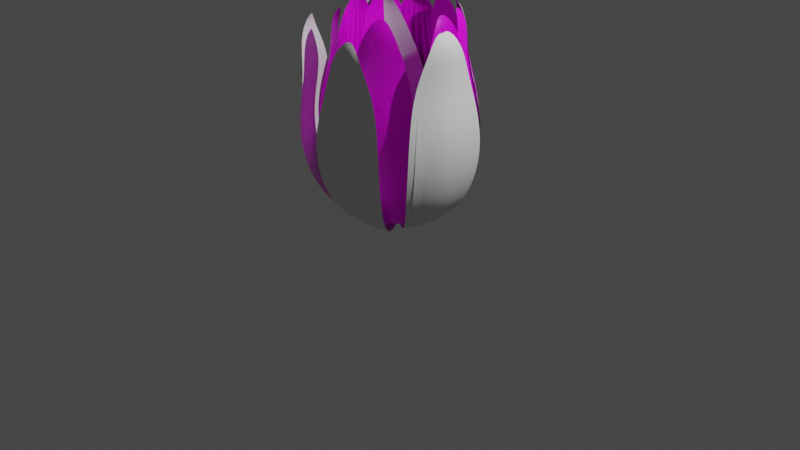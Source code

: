 # Source: flower2.blend  (saved by Blender 2.93.20; exported with 4.5.12 LTS)
import bpy
from mathutils import Matrix  # noqa: F401  (used for matrix-valued properties, if any)

bpy.ops.wm.read_factory_settings(use_empty=True)
scene = bpy.context.scene
scene.name = 'Scene'

# ---- collections
col_collection = bpy.data.collections.new('Collection'); scene.collection.children.link(col_collection)

# ---- images (referenced by path relative to the original .blend; pixels are not part of the script)
import os
ASSET_DIR = os.environ.get("B2B_ASSET_DIR", "")  # directory of the original .blend (textures are referenced by path, not embedded)
HERE = os.path.dirname(os.path.abspath(__file__))  # packed textures are extracted next to this script under _unpacked/

def load_image(name, relpath, width, height, colorspace="sRGB"):
    """Load a texture the original file referenced (path relative to the .blend, or extracted next to this script)."""
    p = next((c for c in (os.path.join(HERE, relpath), os.path.join(ASSET_DIR, relpath)) if relpath and os.path.exists(c)), "")
    if p:
        img = bpy.data.images.load(p, check_existing=True)
        img.name = name
    else:  # same state as the original file: an image datablock whose file is absent (Cycles renders it pink)
        img = bpy.data.images.new(name, width, height)
        img.source = "FILE"
        img.filepath = "//" + (relpath or name)
    img.colorspace_settings.name = colorspace
    return img
img_blume = load_image('Blume', 'Blume.png', 1024, 1024, 'sRGB')
img_s_blume = load_image('S-Blume', 'S-Blume.png', 1024, 1024, 'sRGB')
img_flower = load_image('Flower', 'Flower.png', 1024, 1024, 'sRGB')

# ---- materials (node trees are filled in below, after node groups)
mat_blume = bpy.data.materials.new('Blume')
mat_blume.use_transparent_shadow = False
mat_s_blume = bpy.data.materials.new('S-Blume')
mat_s_blume.use_transparent_shadow = False
mat_flower = bpy.data.materials.new('Flower')
mat_flower.use_transparent_shadow = False

# ---- material node trees
mat_blume.use_nodes = True; mat_blume.node_tree.nodes.clear()
_N = mat_blume.node_tree.nodes; _L = mat_blume.node_tree.links
n0 = _N.new('ShaderNodeBsdfPrincipled'); n0.name = 'Principled BSDF'; n0.location = (10, 300)
n0.distribution = 'GGX'
n0.subsurface_method = 'BURLEY'
n0.inputs[3].default_value = 1.45
n0.inputs[27].default_value = (0.0, 0.0, 0.0, 1.0)
n0.inputs[28].default_value = 1.0
n1 = _N.new('ShaderNodeOutputMaterial'); n1.name = 'Material Output'; n1.location = (300, 300)
n2 = _N.new('ShaderNodeTexImage'); n2.name = 'Image Texture'; n2.location = (-280, 280)
n2.image = img_blume
_L.new(n0.outputs[0], n1.inputs[0])
_L.new(n2.outputs[0], n0.inputs[0])
n1.is_active_output = True
mat_s_blume.use_nodes = True; mat_s_blume.node_tree.nodes.clear()
_N = mat_s_blume.node_tree.nodes; _L = mat_s_blume.node_tree.links
n0 = _N.new('ShaderNodeBsdfPrincipled'); n0.name = 'Principled BSDF'; n0.location = (10, 300)
n0.distribution = 'GGX'
n0.subsurface_method = 'BURLEY'
n0.inputs[3].default_value = 1.45
n0.inputs[27].default_value = (0.0, 0.0, 0.0, 1.0)
n0.inputs[28].default_value = 1.0
n1 = _N.new('ShaderNodeOutputMaterial'); n1.name = 'Material Output'; n1.location = (300, 300)
n2 = _N.new('ShaderNodeTexImage'); n2.name = 'Image Texture'; n2.location = (-280, 280)
n2.image = img_s_blume
_L.new(n0.outputs[0], n1.inputs[0])
_L.new(n2.outputs[0], n0.inputs[0])
n1.is_active_output = True
mat_flower.use_nodes = True; mat_flower.node_tree.nodes.clear()
_N = mat_flower.node_tree.nodes; _L = mat_flower.node_tree.links
n0 = _N.new('ShaderNodeBsdfPrincipled'); n0.name = 'Principled BSDF'; n0.location = (10, 300)
n0.distribution = 'GGX'
n0.subsurface_method = 'BURLEY'
n0.inputs[3].default_value = 1.45
n0.inputs[27].default_value = (0.0, 0.0, 0.0, 1.0)
n0.inputs[28].default_value = 1.0
n1 = _N.new('ShaderNodeOutputMaterial'); n1.name = 'Material Output'; n1.location = (300, 300)
n2 = _N.new('ShaderNodeTexImage'); n2.name = 'Image Texture'; n2.location = (-280, 280)
n2.image = img_flower
_L.new(n0.outputs[0], n1.inputs[0])
_L.new(n2.outputs[0], n0.inputs[0])
n1.is_active_output = True

# ---- world
world_world = bpy.data.worlds.new('World'); scene.world = world_world
world_world.use_nodes = True; world_world.node_tree.nodes.clear()
_N = world_world.node_tree.nodes; _L = world_world.node_tree.links
n0 = _N.new('ShaderNodeOutputWorld'); n0.name = 'World Output'; n0.location = (300, 300)
n1 = _N.new('ShaderNodeBackground'); n1.name = 'Background'; n1.location = (10, 300)
n1.inputs[0].default_value = (0.05088, 0.05088, 0.05088, 1.0)
_L.new(n1.outputs[0], n0.inputs[0])
n0.is_active_output = True
world_world.color = (0.05088, 0.05088, 0.05088)
world_world.use_sun_shadow = False
world_world.sun_shadow_jitter_overblur = 0.0

# ---- cameras
cam_camera = bpy.data.cameras.new('Camera')
cam_camera.clip_end = 100.0
cam_camera.ortho_scale = 7.314
cam_camera_001 = bpy.data.cameras.new('Camera.001')
cam_camera_001.clip_end = 100.0
cam_camera_001.ortho_scale = 7.314

# ---- lights
light_light = bpy.data.lights.new('Light', 'POINT')
light_light.transmission_factor = 0.0
light_light.energy = 1000.0
light_light.shadow_soft_size = 0.1
light_light.shadow_maximum_resolution = 0.006
light_light.use_absolute_resolution = True
light_light_001 = bpy.data.lights.new('Light.001', 'POINT')
light_light_001.transmission_factor = 0.0
light_light_001.energy = 1000.0
light_light_001.shadow_soft_size = 0.1
light_light_001.shadow_maximum_resolution = 0.006
light_light_001.use_absolute_resolution = True

# ---- meshes
me_sphere = bpy.data.meshes.new('Sphere')
me_sphere.from_pydata([(0.6233, 0.1464, 2.104), (0.5887, 0.2706, 1.736), (0.6776, 0.3536, 1.383), (0.7258, 0.3827, 1.0), (0.6776, 0.3536, 0.6173), (0.5448, 0.2706, 0.2929), (0.3049, 0.1464, 0.07612), (0.6233, -0.1464, 2.104), (0.5887, -0.2706, 1.736), (0.6776, -0.3536, 1.383), (0.7258, -0.3827, 1.0), (0.6776, -0.3536, 0.6173), (0.5448, -0.2706, 0.2929), (0.3049, -0.1464, 0.07612), (0.5128, -1.181e-07, 2.278), (-0.03227, 0.0, 0.0), (0.6485, -1.202e-07, 2.104), (0.6577, -9.045e-08, 1.736), (0.7758, -9.045e-08, 1.383), (0.8327, -6.064e-08, 1.0), (0.7758, -3.084e-08, 0.6173), (0.6137, -3.084e-08, 0.2929), (0.3259, -1.039e-09, 0.07612)], [], [(19, 18, 9, 10), (17, 16, 7, 8), (22, 21, 12, 13), (20, 19, 10, 11), (18, 17, 8, 9), (14, 7, 16), (15, 6, 22), (21, 20, 11, 12), (0, 14, 16), (13, 15, 22), (1, 0, 16, 17), (2, 1, 17, 18), (3, 2, 18, 19), (4, 3, 19, 20), (5, 4, 20, 21), (6, 5, 21, 22)])
_uv = me_sphere.uv_layers.new(name='UVMap')
_uv.uv.foreach_set('vector', [0.4375, 0.5, 0.4375, 0.625, 0.375, 0.625, 0.375, 0.5, 0.4375, 0.75, 0.4375, 0.875, 0.375, 0.875, 0.375, 0.75, 0.4375, 0.125, 0.4375, 0.25, 0.375, 0.25, 0.375, 0.125, 0.4375, 0.375, 0.4375, 0.5, 0.375, 0.5, 0.375, 0.375, 0.4375, 0.625, 0.4375, 0.75, 0.375, 0.75, 0.375, 0.625, 0.4375, 1.0, 0.375, 0.875, 0.4375, 0.875, 0.4375, 0.0, 0.5, 0.125, 0.4375, 0.125, 0.4375, 0.25, 0.4375, 0.375, 0.375, 0.375, 0.375, 0.25, 0.5, 0.875, 0.4375, 1.0, 0.4375, 0.875, 0.375, 0.125, 0.4375, 0.0, 0.4375, 0.125, 0.5, 0.75, 0.5, 0.875, 0.4375, 0.875, 0.4375, 0.75, 0.5, 0.625, 0.5, 0.75, 0.4375, 0.75, 0.4375, 0.625, 0.5, 0.5, 0.5, 0.625, 0.4375, 0.625, 0.4375, 0.5, 0.5, 0.375, 0.5, 0.5, 0.4375, 0.5, 0.4375, 0.375, 0.5, 0.25, 0.5, 0.375, 0.4375, 0.375, 0.4375, 0.25, 0.5, 0.125, 0.5, 0.25, 0.4375, 0.25, 0.4375, 0.125])
me_sphere.materials.append(mat_blume)
me_sphere.use_remesh_fix_poles = True
me_sphere.use_remesh_preserve_attributes = False
me_sphere.update()
me_sphere_002 = bpy.data.meshes.new('Sphere.002')
me_sphere_002.from_pydata([(0.6233, 0.1464, 2.104), (0.5887, 0.2706, 1.736), (0.6776, 0.3536, 1.383), (0.7258, 0.3827, 1.0), (0.6776, 0.3536, 0.6173), (0.5448, 0.2706, 0.2929), (0.3049, 0.1464, 0.07612), (0.6233, -0.1464, 2.104), (0.5887, -0.2706, 1.736), (0.6776, -0.3536, 1.383), (0.7258, -0.3827, 1.0), (0.6776, -0.3536, 0.6173), (0.5448, -0.2706, 0.2929), (0.3049, -0.1464, 0.07612), (0.5128, -1.181e-07, 2.278), (-0.03227, 0.0, 0.0), (0.6485, -1.202e-07, 2.104), (0.6577, -9.045e-08, 1.736), (0.7758, -9.045e-08, 1.383), (0.8327, -6.064e-08, 1.0), (0.7758, -3.084e-08, 0.6173), (0.6137, -3.084e-08, 0.2929), (0.3259, -1.039e-09, 0.07612)], [], [(19, 18, 9, 10), (17, 16, 7, 8), (22, 21, 12, 13), (20, 19, 10, 11), (18, 17, 8, 9), (14, 7, 16), (15, 6, 22), (21, 20, 11, 12), (0, 14, 16), (13, 15, 22), (1, 0, 16, 17), (2, 1, 17, 18), (3, 2, 18, 19), (4, 3, 19, 20), (5, 4, 20, 21), (6, 5, 21, 22)])
me_sphere_002.polygons.foreach_set('use_smooth', [True] * 16)
_uv = me_sphere_002.uv_layers.new(name='UVMap')
_uv.uv.foreach_set('vector', [0.4375, 0.5, 0.4375, 0.625, 0.375, 0.625, 0.375, 0.5, 0.4375, 0.75, 0.4375, 0.875, 0.375, 0.875, 0.375, 0.75, 0.4375, 0.125, 0.4375, 0.25, 0.375, 0.25, 0.375, 0.125, 0.4375, 0.375, 0.4375, 0.5, 0.375, 0.5, 0.375, 0.375, 0.4375, 0.625, 0.4375, 0.75, 0.375, 0.75, 0.375, 0.625, 0.4375, 1.0, 0.375, 0.875, 0.4375, 0.875, 0.4375, 0.0, 0.5, 0.125, 0.4375, 0.125, 0.4375, 0.25, 0.4375, 0.375, 0.375, 0.375, 0.375, 0.25, 0.5, 0.875, 0.4375, 1.0, 0.4375, 0.875, 0.375, 0.125, 0.4375, 0.0, 0.4375, 0.125, 0.5, 0.75, 0.5, 0.875, 0.4375, 0.875, 0.4375, 0.75, 0.5, 0.625, 0.5, 0.75, 0.4375, 0.75, 0.4375, 0.625, 0.5, 0.5, 0.5, 0.625, 0.4375, 0.625, 0.4375, 0.5, 0.5, 0.375, 0.5, 0.5, 0.4375, 0.5, 0.4375, 0.375, 0.5, 0.25, 0.5, 0.375, 0.4375, 0.375, 0.4375, 0.25, 0.5, 0.125, 0.5, 0.25, 0.4375, 0.25, 0.4375, 0.125])
me_sphere_002.materials.append(mat_s_blume)
me_sphere_002.use_remesh_fix_poles = True
me_sphere_002.use_remesh_preserve_attributes = False
me_sphere_002.update()
me_sphere_003 = bpy.data.meshes.new('Sphere.003')
me_sphere_003.from_pydata([(0.6233, 0.1464, 2.104), (0.5887, 0.2706, 1.736), (0.6776, 0.3536, 1.383), (0.7258, 0.3827, 1.0), (0.6776, 0.3536, 0.6173), (0.5448, 0.2706, 0.2929), (0.3049, 0.1464, 0.07612), (0.6233, -0.1464, 2.104), (0.5887, -0.2706, 1.736), (0.6776, -0.3536, 1.383), (0.7258, -0.3827, 1.0), (0.6776, -0.3536, 0.6173), (0.5448, -0.2706, 0.2929), (0.3049, -0.1464, 0.07612), (0.5128, -1.181e-07, 2.278), (-0.03227, 0.0, 0.0), (0.6485, -1.202e-07, 2.104), (0.6577, -9.045e-08, 1.736), (0.7758, -9.045e-08, 1.383), (0.8327, -6.064e-08, 1.0), (0.7758, -3.084e-08, 0.6173), (0.6137, -3.084e-08, 0.2929), (0.3259, -1.039e-09, 0.07612)], [], [(19, 18, 9, 10), (17, 16, 7, 8), (22, 21, 12, 13), (20, 19, 10, 11), (18, 17, 8, 9), (14, 7, 16), (15, 6, 22), (21, 20, 11, 12), (0, 14, 16), (13, 15, 22), (1, 0, 16, 17), (2, 1, 17, 18), (3, 2, 18, 19), (4, 3, 19, 20), (5, 4, 20, 21), (6, 5, 21, 22)])
me_sphere_003.polygons.foreach_set('use_smooth', [True] * 16)
_uv = me_sphere_003.uv_layers.new(name='UVMap')
_uv.uv.foreach_set('vector', [0.4375, 0.5, 0.4375, 0.625, 0.375, 0.625, 0.375, 0.5, 0.4375, 0.75, 0.4375, 0.875, 0.375, 0.875, 0.375, 0.75, 0.4375, 0.125, 0.4375, 0.25, 0.375, 0.25, 0.375, 0.125, 0.4375, 0.375, 0.4375, 0.5, 0.375, 0.5, 0.375, 0.375, 0.4375, 0.625, 0.4375, 0.75, 0.375, 0.75, 0.375, 0.625, 0.4375, 1.0, 0.375, 0.875, 0.4375, 0.875, 0.4375, 0.0, 0.5, 0.125, 0.4375, 0.125, 0.4375, 0.25, 0.4375, 0.375, 0.375, 0.375, 0.375, 0.25, 0.5, 0.875, 0.4375, 1.0, 0.4375, 0.875, 0.375, 0.125, 0.4375, 0.0, 0.4375, 0.125, 0.5, 0.75, 0.5, 0.875, 0.4375, 0.875, 0.4375, 0.75, 0.5, 0.625, 0.5, 0.75, 0.4375, 0.75, 0.4375, 0.625, 0.5, 0.5, 0.5, 0.625, 0.4375, 0.625, 0.4375, 0.5, 0.5, 0.375, 0.5, 0.5, 0.4375, 0.5, 0.4375, 0.375, 0.5, 0.25, 0.5, 0.375, 0.4375, 0.375, 0.4375, 0.25, 0.5, 0.125, 0.5, 0.25, 0.4375, 0.25, 0.4375, 0.125])
me_sphere_003.materials.append(mat_flower)
me_sphere_003.use_remesh_fix_poles = True
me_sphere_003.use_remesh_preserve_attributes = False
me_sphere_003.update()
me_sphere_004 = bpy.data.meshes.new('Sphere.004')
me_sphere_004.from_pydata([(0.6233, 0.1464, 2.104), (0.5887, 0.2706, 1.736), (0.6776, 0.3536, 1.383), (0.7258, 0.3827, 1.0), (0.6776, 0.3536, 0.6173), (0.5448, 0.2706, 0.2929), (0.3049, 0.1464, 0.07612), (0.6233, -0.1464, 2.104), (0.5887, -0.2706, 1.736), (0.6776, -0.3536, 1.383), (0.7258, -0.3827, 1.0), (0.6776, -0.3536, 0.6173), (0.5448, -0.2706, 0.2929), (0.3049, -0.1464, 0.07612), (0.5128, -1.181e-07, 2.278), (-0.03227, 0.0, 0.0), (0.6485, -1.202e-07, 2.104), (0.6577, -9.045e-08, 1.736), (0.7758, -9.045e-08, 1.383), (0.8327, -6.064e-08, 1.0), (0.7758, -3.084e-08, 0.6173), (0.6137, -3.084e-08, 0.2929), (0.3259, -1.039e-09, 0.07612)], [], [(19, 18, 9, 10), (17, 16, 7, 8), (22, 21, 12, 13), (20, 19, 10, 11), (18, 17, 8, 9), (14, 7, 16), (15, 6, 22), (21, 20, 11, 12), (0, 14, 16), (13, 15, 22), (1, 0, 16, 17), (2, 1, 17, 18), (3, 2, 18, 19), (4, 3, 19, 20), (5, 4, 20, 21), (6, 5, 21, 22)])
me_sphere_004.polygons.foreach_set('use_smooth', [True] * 16)
_uv = me_sphere_004.uv_layers.new(name='UVMap')
_uv.uv.foreach_set('vector', [0.4375, 0.5, 0.4375, 0.625, 0.375, 0.625, 0.375, 0.5, 0.4375, 0.75, 0.4375, 0.875, 0.375, 0.875, 0.375, 0.75, 0.4375, 0.125, 0.4375, 0.25, 0.375, 0.25, 0.375, 0.125, 0.4375, 0.375, 0.4375, 0.5, 0.375, 0.5, 0.375, 0.375, 0.4375, 0.625, 0.4375, 0.75, 0.375, 0.75, 0.375, 0.625, 0.4375, 1.0, 0.375, 0.875, 0.4375, 0.875, 0.4375, 0.0, 0.5, 0.125, 0.4375, 0.125, 0.4375, 0.25, 0.4375, 0.375, 0.375, 0.375, 0.375, 0.25, 0.5, 0.875, 0.4375, 1.0, 0.4375, 0.875, 0.375, 0.125, 0.4375, 0.0, 0.4375, 0.125, 0.5, 0.75, 0.5, 0.875, 0.4375, 0.875, 0.4375, 0.75, 0.5, 0.625, 0.5, 0.75, 0.4375, 0.75, 0.4375, 0.625, 0.5, 0.5, 0.5, 0.625, 0.4375, 0.625, 0.4375, 0.5, 0.5, 0.375, 0.5, 0.5, 0.4375, 0.5, 0.4375, 0.375, 0.5, 0.25, 0.5, 0.375, 0.4375, 0.375, 0.4375, 0.25, 0.5, 0.125, 0.5, 0.25, 0.4375, 0.25, 0.4375, 0.125])
me_sphere_004.use_remesh_fix_poles = True
me_sphere_004.use_remesh_preserve_attributes = False
me_sphere_004.update()

# ---- objects
ob_light = bpy.data.objects.new('Light', light_light)
ob_camera = bpy.data.objects.new('Camera', cam_camera)
ob_sphere = bpy.data.objects.new('Sphere', me_sphere)
ob_empty = bpy.data.objects.new('Empty', None)
ob_light_001 = bpy.data.objects.new('Light.001', light_light_001)
ob_camera_001 = bpy.data.objects.new('Camera.001', cam_camera_001)
ob_sphere_001 = bpy.data.objects.new('Sphere.001', me_sphere_002)
ob_empty_001 = bpy.data.objects.new('Empty.001', None)
ob_sphere_002 = bpy.data.objects.new('Sphere.002', me_sphere_003)
ob_sphere_003 = bpy.data.objects.new('Sphere.003', me_sphere_004)

# ---- transforms, parenting, visibility, modifiers, constraints
ob_light.location = (5.21, 1.285, 7.545)
ob_light.rotation_euler = (0.6503, 0.05522, 1.866)
ob_light.scale = (1.278, 1.278, 1.278)
ob_light.lock_rotations_4d = False
ob_light.empty_display_type = 'ARROWS'
ob_light.color = (0.0, 0.0, 0.0, 0.0)
ob_light.lineart.crease_threshold = 0.0
ob_camera.location = (9.405, -8.851, 6.337)
ob_camera.rotation_euler = (1.109, 0.0, 0.8149)
ob_camera.scale = (1.278, 1.278, 1.278)
ob_camera.lock_rotations_4d = False
ob_camera.empty_display_type = 'ARROWS'
ob_camera.color = (0.0, 0.0, 0.0, 0.0)
ob_camera.display_type = 'WIRE'
ob_camera.lineart.crease_threshold = 0.0
ob_sphere.location = (0.0, -1.129e-07, 0.0)
ob_sphere.scale = (1.278, 1.278, 1.278)
ob_sphere.use_shape_key_edit_mode = True
_m = ob_sphere.modifiers.new('Subdivision', 'SUBSURF')
_m.levels = 2
_m = ob_sphere.modifiers.new('Array', 'ARRAY')
_m.count = 6
_m.use_relative_offset = False
_m.use_object_offset = True
_m.offset_object = ob_empty
ob_empty.location = (0.0, 0.0, 0.0)
ob_empty.rotation_euler = (0.0, -0.0, 1.047)
ob_empty.scale = (1.278, 1.278, 1.278)
ob_light_001.location = (5.21, 1.285, 7.545)
ob_light_001.rotation_euler = (0.6503, 0.05522, 1.866)
ob_light_001.scale = (1.278, 1.278, 1.278)
ob_light_001.lock_rotations_4d = False
ob_light_001.empty_display_type = 'ARROWS'
ob_light_001.color = (0.0, 0.0, 0.0, 0.0)
ob_light_001.lineart.crease_threshold = 0.0
ob_camera_001.location = (9.405, -8.851, 6.337)
ob_camera_001.rotation_euler = (1.109, 0.0, 0.8149)
ob_camera_001.scale = (1.278, 1.278, 1.278)
ob_camera_001.lock_rotations_4d = False
ob_camera_001.empty_display_type = 'ARROWS'
ob_camera_001.color = (0.0, 0.0, 0.0, 0.0)
ob_camera_001.display_type = 'WIRE'
ob_camera_001.lineart.crease_threshold = 0.0
ob_sphere_001.location = (0.0, -1.129e-07, 0.0)
ob_sphere_001.scale = (1.278, 1.278, 1.278)
ob_sphere_001.use_shape_key_edit_mode = True
_m = ob_sphere_001.modifiers.new('Subdivision', 'SUBSURF')
_m.levels = 2
_m = ob_sphere_001.modifiers.new('Array', 'ARRAY')
_m.count = 6
_m.use_relative_offset = False
_m.use_object_offset = True
_m.offset_object = ob_empty_001
ob_empty_001.location = (0.0, 0.0, 0.0)
ob_empty_001.rotation_euler = (0.0, -0.0, 1.047)
ob_empty_001.scale = (1.278, 1.278, 1.278)
ob_sphere_002.location = (5.647e-08, -9.781e-08, 0.0)
ob_sphere_002.rotation_euler = (0.0, -0.0, 0.5236)
ob_sphere_002.scale = (1.278, 1.278, 1.278)
ob_sphere_002.use_shape_key_edit_mode = True
_m = ob_sphere_002.modifiers.new('Subdivision', 'SUBSURF')
_m.levels = 2
_m = ob_sphere_002.modifiers.new('Array', 'ARRAY')
_m.count = 6
_m.use_relative_offset = False
_m.use_object_offset = True
_m.offset_object = ob_empty
ob_sphere_003.location = (-2.485e-08, -1.101e-07, -2.174e-09)
ob_sphere_003.rotation_euler = (0.01937, 0.1108, -0.2197)
ob_sphere_003.scale = (1.278, 1.278, 1.278)
ob_sphere_003.use_shape_key_edit_mode = True
_m = ob_sphere_003.modifiers.new('Subdivision', 'SUBSURF')
_m.levels = 2
_m = ob_sphere_003.modifiers.new('Array', 'ARRAY')
_m.count = 6
_m.use_relative_offset = False
_m.use_object_offset = True
_m.offset_object = ob_empty

# ---- collection membership
col_collection.objects.link(ob_light)
col_collection.objects.link(ob_camera)
col_collection.objects.link(ob_sphere)
col_collection.objects.link(ob_empty)
col_collection.objects.link(ob_light_001)
col_collection.objects.link(ob_camera_001)
col_collection.objects.link(ob_sphere_001)
col_collection.objects.link(ob_empty_001)
col_collection.objects.link(ob_sphere_002)
col_collection.objects.link(ob_sphere_003)

# ---- scene / render settings (as saved in the file)
scene.camera = ob_camera
scene.frame_start = 1; scene.frame_end = 250; scene.frame_set(1)
scene.render.engine = 'BLENDER_EEVEE_NEXT'
scene.cycles.use_denoising = False
scene.cycles.samples = 128
scene.cycles.sampling_pattern = 'TABULATED_SOBOL'
scene.cycles.use_adaptive_sampling = False
scene.cycles.use_light_tree = False
scene.view_settings.view_transform = 'Filmic'
bpy.context.view_layer.update()

